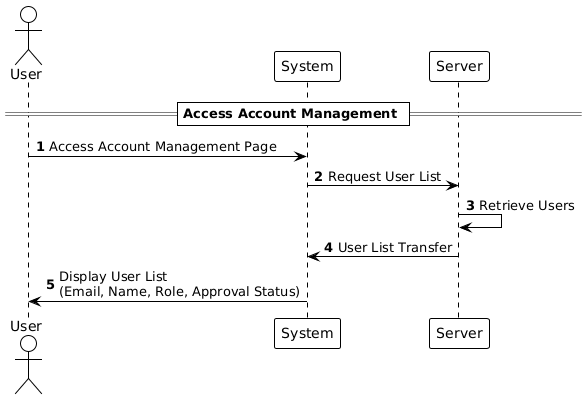

The diagram above was rendered by PlantUML. Its source (embedded in the PNG):
@startuml
!theme plain

autonumber

actor User
participant "System" as System
participant "Server" as Server

== Access Account Management ==

User -> System: Access Account Management Page
System -> Server: Request User List
Server -> Server: Retrieve Users
Server -> System: User List Transfer
System -> User: Display User List\n(Email, Name, Role, Approval Status)
@enduml